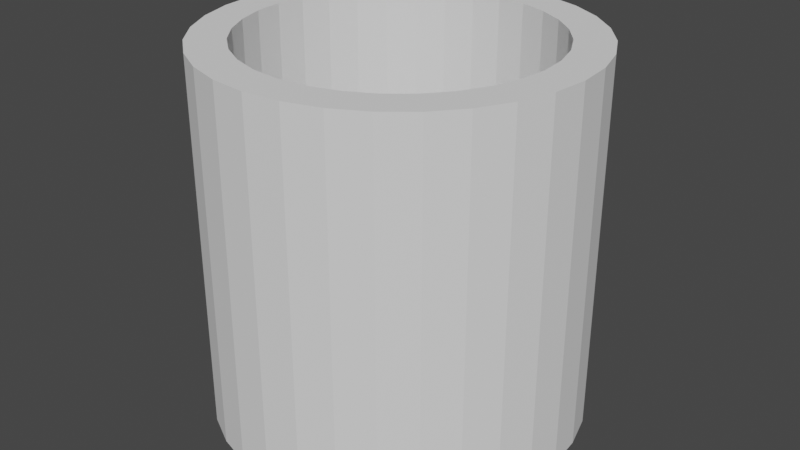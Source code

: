 # Source: Mug.blend  (saved by Blender 2.82.7; exported with 4.5.12 LTS)
import bpy
from mathutils import Matrix  # noqa: F401  (used for matrix-valued properties, if any)

bpy.ops.wm.read_factory_settings(use_empty=True)
scene = bpy.context.scene
scene.name = 'Scene'

# ---- world
world_world = bpy.data.worlds.new('World'); scene.world = world_world
world_world.use_nodes = True; world_world.node_tree.nodes.clear()
_N = world_world.node_tree.nodes; _L = world_world.node_tree.links
n0 = _N.new('ShaderNodeOutputWorld'); n0.name = 'World Output'; n0.location = (300, 300)
n1 = _N.new('ShaderNodeBackground'); n1.name = 'Background'; n1.location = (10, 300)
n1.inputs[0].default_value = (0.05088, 0.05088, 0.05088, 1.0)
_L.new(n1.outputs[0], n0.inputs[0])
n0.is_active_output = True
world_world.color = (0.05088, 0.05088, 0.05088)
world_world.use_sun_shadow = False
world_world.sun_shadow_jitter_overblur = 0.0

# ---- meshes
me_cylinder_001 = bpy.data.meshes.new('Cylinder.001')
me_cylinder_001.from_pydata([(0.0, 0.8, -0.7137), (0.1561, 0.7846, -0.7137), (0.3061, 0.7391, -0.7137), (0.4445, 0.6652, -0.7137), (0.5657, 0.5657, -0.7137), (0.6652, 0.4445, -0.7137), (0.7391, 0.3061, -0.7137), (0.7846, 0.1561, -0.7137), (0.8, 6.04e-08, -0.7137), (0.7846, -0.1561, -0.7137), (0.7391, -0.3061, -0.7137), (0.6652, -0.4445, -0.7137), (0.5657, -0.5657, -0.7137), (0.4445, -0.6652, -0.7137), (0.3061, -0.7391, -0.7137), (0.1561, -0.7846, -0.7137), (-2.607e-07, -0.8, -0.7137), (-0.1561, -0.7846, -0.7137), (-0.3061, -0.7391, -0.7137), (-0.4445, -0.6652, -0.7137), (-0.5657, -0.5657, -0.7137), (-0.6652, -0.4445, -0.7137), (-0.7391, -0.3061, -0.7137), (-0.7846, -0.1561, -0.7137), (-0.8, 7.725e-07, -0.7137), (-0.7846, 0.1561, -0.7137), (-0.7391, 0.3061, -0.7137), (-0.6652, 0.4445, -0.7137), (-0.5657, 0.5657, -0.7137), (-0.4445, 0.6652, -0.7137), (-0.3061, 0.7391, -0.7137), (-0.1561, 0.7846, -0.7137), (0.0, 1.0, -1.0), (0.0, 1.0, 1.0), (0.1951, 0.9808, -1.0), (0.1951, 0.9808, 1.0), (0.3827, 0.9239, -1.0), (0.3827, 0.9239, 1.0), (0.5556, 0.8315, -1.0), (0.5556, 0.8315, 1.0), (0.7071, 0.7071, -1.0), (0.7071, 0.7071, 1.0), (0.8315, 0.5556, -1.0), (0.8315, 0.5556, 1.0), (0.9239, 0.3827, -1.0), (0.9239, 0.3827, 1.0), (0.9808, 0.1951, -1.0), (0.9808, 0.1951, 1.0), (1.0, 7.55e-08, -1.0), (1.0, 7.55e-08, 1.0), (0.9808, -0.1951, -1.0), (0.9808, -0.1951, 1.0), (0.9239, -0.3827, -1.0), (0.9239, -0.3827, 1.0), (0.8315, -0.5556, -1.0), (0.8315, -0.5556, 1.0), (0.7071, -0.7071, -1.0), (0.7071, -0.7071, 1.0), (0.5556, -0.8315, -1.0), (0.5556, -0.8315, 1.0), (0.3827, -0.9239, -1.0), (0.3827, -0.9239, 1.0), (0.1951, -0.9808, -1.0), (0.1951, -0.9808, 1.0), (-3.258e-07, -1.0, -1.0), (-3.258e-07, -1.0, 1.0), (-0.1951, -0.9808, -1.0), (-0.1951, -0.9808, 1.0), (-0.3827, -0.9239, -1.0), (-0.3827, -0.9239, 1.0), (-0.5556, -0.8315, -1.0), (-0.5556, -0.8315, 1.0), (-0.7071, -0.7071, -1.0), (-0.7071, -0.7071, 1.0), (-0.8315, -0.5556, -1.0), (-0.8315, -0.5556, 1.0), (-0.9239, -0.3827, -1.0), (-0.9239, -0.3827, 1.0), (-0.9808, -0.1951, -1.0), (-0.9808, -0.1951, 1.0), (-1.0, 9.656e-07, -1.0), (-1.0, 9.656e-07, 1.0), (-0.9808, 0.1951, -1.0), (-0.9808, 0.1951, 1.0), (-0.9239, 0.3827, -1.0), (-0.9239, 0.3827, 1.0), (-0.8315, 0.5556, -1.0), (-0.8315, 0.5556, 1.0), (-0.7071, 0.7071, -1.0), (-0.7071, 0.7071, 1.0), (-0.5556, 0.8315, -1.0), (-0.5556, 0.8315, 1.0), (-0.3827, 0.9239, -1.0), (-0.3827, 0.9239, 1.0), (-0.1951, 0.9808, -1.0), (-0.1951, 0.9808, 1.0), (-0.7391, 0.3061, 1.0), (-0.6652, 0.4445, 1.0), (0.3061, 0.7391, 1.0), (0.1561, 0.7846, 1.0), (-0.7846, 0.1561, 1.0), (0.5657, 0.5657, 1.0), (0.4445, -0.6652, 1.0), (0.3061, -0.7391, 1.0), (0.6652, 0.4445, 1.0), (0.1561, -0.7846, 1.0), (-0.3061, -0.7391, 1.0), (-0.8, 7.725e-07, 1.0), (-0.3061, 0.7391, 1.0), (-0.4445, -0.6652, 1.0), (0.7846, -0.1561, 1.0), (0.5657, -0.5657, 1.0), (0.7391, -0.3061, 1.0), (0.8, 6.04e-08, 1.0), (-0.5657, 0.5657, 1.0), (-0.4445, 0.6652, 1.0), (-2.607e-07, -0.8, 1.0), (0.0, 0.8, 1.0), (0.7846, 0.1561, 1.0), (0.4445, 0.6652, 1.0), (0.7391, 0.3061, 1.0), (-0.7391, -0.3061, 1.0), (-0.6652, -0.4445, 1.0), (-0.7846, -0.1561, 1.0), (-0.5657, -0.5657, 1.0), (-0.1561, -0.7846, 1.0), (0.6652, -0.4445, 1.0), (-0.1561, 0.7846, 1.0)], [], [(0, 1, 99, 117), (1, 2, 98, 99), (2, 3, 119, 98), (3, 4, 101, 119), (4, 5, 104, 101), (5, 6, 120, 104), (6, 7, 118, 120), (7, 8, 113, 118), (8, 9, 110, 113), (9, 10, 112, 110), (10, 11, 126, 112), (11, 12, 111, 126), (12, 13, 102, 111), (13, 14, 103, 102), (14, 15, 105, 103), (15, 16, 116, 105), (16, 17, 125, 116), (17, 18, 106, 125), (18, 19, 109, 106), (19, 20, 124, 109), (20, 21, 122, 124), (21, 22, 121, 122), (22, 23, 123, 121), (23, 24, 107, 123), (24, 25, 100, 107), (25, 26, 96, 100), (26, 27, 97, 96), (27, 28, 114, 97), (28, 29, 115, 114), (29, 30, 108, 115), (30, 31, 127, 108), (31, 0, 117, 127), (0, 31, 30, 29, 28, 27, 26, 25, 24, 23, 22, 21, 20, 19, 18, 17, 16, 15, 14, 13, 12, 11, 10, 9, 8, 7, 6, 5, 4, 3, 2, 1), (32, 33, 35, 34), (34, 35, 37, 36), (36, 37, 39, 38), (38, 39, 41, 40), (40, 41, 43, 42), (42, 43, 45, 44), (44, 45, 47, 46), (46, 47, 49, 48), (48, 49, 51, 50), (50, 51, 53, 52), (52, 53, 55, 54), (54, 55, 57, 56), (56, 57, 59, 58), (58, 59, 61, 60), (60, 61, 63, 62), (62, 63, 65, 64), (64, 65, 67, 66), (66, 67, 69, 68), (68, 69, 71, 70), (70, 71, 73, 72), (72, 73, 75, 74), (74, 75, 77, 76), (76, 77, 79, 78), (78, 79, 81, 80), (80, 81, 83, 82), (82, 83, 85, 84), (84, 85, 87, 86), (86, 87, 89, 88), (88, 89, 91, 90), (90, 91, 93, 92), (35, 33, 95, 93, 91, 89, 87, 85, 83, 81, 107, 100, 96, 97, 114, 115, 108, 127, 117, 99, 98, 119, 101, 104, 120, 118, 113, 49, 47, 45, 43, 41, 39, 37), (92, 93, 95, 94), (94, 95, 33, 32), (32, 34, 36, 38, 40, 42, 44, 46, 48, 50, 52, 54, 56, 58, 60, 62, 64, 66, 68, 70, 72, 74, 76, 78, 80, 82, 84, 86, 88, 90, 92, 94), (49, 113, 110, 112, 126, 111, 102, 103, 105, 116, 125, 106, 109, 124, 122, 121, 123, 107, 81, 79, 77, 75, 73, 71, 69, 67, 65, 63, 61, 59, 57, 55, 53, 51)])
_uv = me_cylinder_001.uv_layers.new(name='UVMap')
_uv.uv.foreach_set('vector', [1.0, 0.5, 0.9688, 0.5, 0.9688, 0.976, 1.0, 0.976, 0.9688, 0.5, 0.9375, 0.5, 0.9375, 0.976, 0.9688, 0.976, 0.9375, 0.5, 0.9062, 0.5, 0.9062, 0.976, 0.9375, 0.976, 0.9062, 0.5, 0.875, 0.5, 0.875, 0.976, 0.9062, 0.976, 0.875, 0.5, 0.8438, 0.5, 0.8438, 0.976, 0.875, 0.976, 0.8438, 0.5, 0.8125, 0.5, 0.8125, 0.976, 0.8438, 0.976, 0.8125, 0.5, 0.7812, 0.5, 0.7812, 0.976, 0.8125, 0.976, 0.7812, 0.5, 0.75, 0.5, 0.75, 0.976, 0.7812, 0.976, 0.75, 0.5, 0.7188, 0.5, 0.7187, 0.976, 0.75, 0.976, 0.7188, 0.5, 0.6875, 0.5, 0.6875, 0.976, 0.7187, 0.976, 0.6875, 0.5, 0.6562, 0.5, 0.6562, 0.976, 0.6875, 0.976, 0.6562, 0.5, 0.625, 0.5, 0.625, 0.976, 0.6562, 0.976, 0.625, 0.5, 0.5938, 0.5, 0.5938, 0.976, 0.625, 0.976, 0.5938, 0.5, 0.5625, 0.5, 0.5625, 0.976, 0.5938, 0.976, 0.5625, 0.5, 0.5312, 0.5, 0.5312, 0.976, 0.5625, 0.976, 0.5312, 0.5, 0.5, 0.5, 0.5, 0.976, 0.5312, 0.976, 0.5, 0.5, 0.4688, 0.5, 0.4687, 0.976, 0.5, 0.976, 0.4688, 0.5, 0.4375, 0.5, 0.4375, 0.976, 0.4687, 0.976, 0.4375, 0.5, 0.4062, 0.5, 0.4062, 0.976, 0.4375, 0.976, 0.4062, 0.5, 0.375, 0.5, 0.375, 0.976, 0.4062, 0.976, 0.375, 0.5, 0.3438, 0.5, 0.3438, 0.976, 0.375, 0.976, 0.3438, 0.5, 0.3125, 0.5, 0.3125, 0.976, 0.3438, 0.976, 0.3125, 0.5, 0.2812, 0.5, 0.2812, 0.976, 0.3125, 0.976, 0.2812, 0.5, 0.25, 0.5, 0.25, 0.976, 0.2812, 0.976, 0.25, 0.5, 0.2188, 0.5, 0.2188, 0.976, 0.25, 0.976, 0.2188, 0.5, 0.1875, 0.5, 0.1875, 0.976, 0.2188, 0.976, 0.1875, 0.5, 0.1562, 0.5, 0.1562, 0.976, 0.1875, 0.976, 0.1562, 0.5, 0.125, 0.5, 0.125, 0.976, 0.1562, 0.976, 0.125, 0.5, 0.09375, 0.5, 0.09375, 0.976, 0.125, 0.976, 0.09375, 0.5, 0.0625, 0.5, 0.0625, 0.976, 0.09375, 0.976, 0.0625, 0.5, 0.03125, 0.5, 0.03125, 0.976, 0.0625, 0.976, 0.03125, 0.5, 0.0, 0.5, 0.0, 0.976, 0.03125, 0.976, 0.75, 0.49, 0.7032, 0.4854, 0.6582, 0.4717, 0.6167, 0.4496, 0.5803, 0.4197, 0.5504, 0.3833, 0.5283, 0.3418, 0.5146, 0.2968, 0.51, 0.25, 0.5146, 0.2032, 0.5283, 0.1582, 0.5504, 0.1167, 0.5803, 0.08029, 0.6167, 0.05045, 0.6582, 0.02827, 0.7032, 0.01461, 0.75, 0.01, 0.7968, 0.01461, 0.8418, 0.02827, 0.8833, 0.05045, 0.9197, 0.08029, 0.9496, 0.1167, 0.9717, 0.1582, 0.9854, 0.2032, 0.99, 0.25, 0.9854, 0.2968, 0.9717, 0.3418, 0.9496, 0.3833, 0.9197, 0.4197, 0.8833, 0.4496, 0.8418, 0.4717, 0.7968, 0.4854, 1.0, 0.5, 1.0, 1.0, 0.9688, 1.0, 0.9688, 0.5, 0.9688, 0.5, 0.9688, 1.0, 0.9375, 1.0, 0.9375, 0.5, 0.9375, 0.5, 0.9375, 1.0, 0.9062, 1.0, 0.9062, 0.5, 0.9062, 0.5, 0.9062, 1.0, 0.875, 1.0, 0.875, 0.5, 0.875, 0.5, 0.875, 1.0, 0.8438, 1.0, 0.8438, 0.5, 0.8438, 0.5, 0.8438, 1.0, 0.8125, 1.0, 0.8125, 0.5, 0.8125, 0.5, 0.8125, 1.0, 0.7812, 1.0, 0.7812, 0.5, 0.7812, 0.5, 0.7812, 1.0, 0.75, 1.0, 0.75, 0.5, 0.75, 0.5, 0.75, 1.0, 0.7188, 1.0, 0.7188, 0.5, 0.7188, 0.5, 0.7188, 1.0, 0.6875, 1.0, 0.6875, 0.5, 0.6875, 0.5, 0.6875, 1.0, 0.6562, 1.0, 0.6562, 0.5, 0.6562, 0.5, 0.6562, 1.0, 0.625, 1.0, 0.625, 0.5, 0.625, 0.5, 0.625, 1.0, 0.5938, 1.0, 0.5938, 0.5, 0.5938, 0.5, 0.5938, 1.0, 0.5625, 1.0, 0.5625, 0.5, 0.5625, 0.5, 0.5625, 1.0, 0.5312, 1.0, 0.5312, 0.5, 0.5312, 0.5, 0.5312, 1.0, 0.5, 1.0, 0.5, 0.5, 0.5, 0.5, 0.5, 1.0, 0.4688, 1.0, 0.4688, 0.5, 0.4688, 0.5, 0.4688, 1.0, 0.4375, 1.0, 0.4375, 0.5, 0.4375, 0.5, 0.4375, 1.0, 0.4062, 1.0, 0.4062, 0.5, 0.4062, 0.5, 0.4062, 1.0, 0.375, 1.0, 0.375, 0.5, 0.375, 0.5, 0.375, 1.0, 0.3438, 1.0, 0.3438, 0.5, 0.3438, 0.5, 0.3438, 1.0, 0.3125, 1.0, 0.3125, 0.5, 0.3125, 0.5, 0.3125, 1.0, 0.2812, 1.0, 0.2812, 0.5, 0.2812, 0.5, 0.2812, 1.0, 0.25, 1.0, 0.25, 0.5, 0.25, 0.5, 0.25, 1.0, 0.2188, 1.0, 0.2188, 0.5, 0.2188, 0.5, 0.2188, 1.0, 0.1875, 1.0, 0.1875, 0.5, 0.1875, 0.5, 0.1875, 1.0, 0.1562, 1.0, 0.1562, 0.5, 0.1562, 0.5, 0.1562, 1.0, 0.125, 1.0, 0.125, 0.5, 0.125, 0.5, 0.125, 1.0, 0.09375, 1.0, 0.09375, 0.5, 0.09375, 0.5, 0.09375, 1.0, 0.0625, 1.0, 0.0625, 0.5, 0.2968, 0.4854, 0.25, 0.49, 0.2032, 0.4854, 0.1582, 0.4717, 0.1167, 0.4496, 0.08029, 0.4197, 0.05045, 0.3833, 0.02827, 0.3418, 0.01461, 0.2968, 0.01, 0.25, 0.058, 0.25, 0.06169, 0.2875, 0.07262, 0.3235, 0.09036, 0.3567, 0.1142, 0.3858, 0.1433, 0.4096, 0.1765, 0.4274, 0.2125, 0.4383, 0.25, 0.442, 0.2875, 0.4383, 0.3235, 0.4274, 0.3567, 0.4096, 0.3858, 0.3858, 0.4096, 0.3567, 0.4274, 0.3235, 0.4383, 0.2875, 0.442, 0.25, 0.49, 0.25, 0.4854, 0.2968, 0.4717, 0.3418, 0.4496, 0.3833, 0.4197, 0.4197, 0.3833, 0.4496, 0.3418, 0.4717, 0.0625, 0.5, 0.0625, 1.0, 0.03125, 1.0, 0.03125, 0.5, 0.03125, 0.5, 0.03125, 1.0, 0.0, 1.0, 0.0, 0.5, 0.75, 0.49, 0.7968, 0.4854, 0.8418, 0.4717, 0.8833, 0.4496, 0.9197, 0.4197, 0.9496, 0.3833, 0.9717, 0.3418, 0.9854, 0.2968, 0.99, 0.25, 0.9854, 0.2032, 0.9717, 0.1582, 0.9496, 0.1167, 0.9197, 0.08029, 0.8833, 0.05045, 0.8418, 0.02827, 0.7968, 0.01461, 0.75, 0.01, 0.7032, 0.01461, 0.6582, 0.02827, 0.6167, 0.05045, 0.5803, 0.08029, 0.5504, 0.1167, 0.5283, 0.1582, 0.5146, 0.2032, 0.51, 0.25, 0.5146, 0.2968, 0.5283, 0.3418, 0.5504, 0.3833, 0.5803, 0.4197, 0.6167, 0.4496, 0.6582, 0.4717, 0.7032, 0.4854, 0.49, 0.25, 0.442, 0.25, 0.4383, 0.2125, 0.4274, 0.1765, 0.4096, 0.1433, 0.3858, 0.1142, 0.3567, 0.09036, 0.3235, 0.07262, 0.2875, 0.06169, 0.25, 0.058, 0.2125, 0.06169, 0.1765, 0.07262, 0.1433, 0.09036, 0.1142, 0.1142, 0.09036, 0.1433, 0.07261, 0.1765, 0.06169, 0.2125, 0.058, 0.25, 0.01, 0.25, 0.01461, 0.2032, 0.02827, 0.1582, 0.05045, 0.1167, 0.08029, 0.08029, 0.1167, 0.05045, 0.1582, 0.02827, 0.2032, 0.01461, 0.25, 0.01, 0.2968, 0.01461, 0.3418, 0.02827, 0.3833, 0.05045, 0.4197, 0.08029, 0.4496, 0.1167, 0.4717, 0.1582, 0.4854, 0.2032])
me_cylinder_001.use_remesh_fix_poles = True
me_cylinder_001.use_remesh_preserve_attributes = False
me_cylinder_001.use_mirror_vertex_groups = False
me_cylinder_001.update()
me_cylinder_002 = bpy.data.meshes.new('Cylinder.002')
me_cylinder_002.from_pydata([(0.0, 0.8, -0.7137), (0.1561, 0.7846, -0.7137), (0.3061, 0.7391, -0.7137), (0.4445, 0.6652, -0.7137), (0.5657, 0.5657, -0.7137), (0.6652, 0.4445, -0.7137), (0.7391, 0.3061, -0.7137), (0.7846, 0.1561, -0.7137), (0.8, 6.04e-08, -0.7137), (0.7846, -0.1561, -0.7137), (0.7391, -0.3061, -0.7137), (0.6652, -0.4445, -0.7137), (0.5657, -0.5657, -0.7137), (0.4445, -0.6652, -0.7137), (0.3061, -0.7391, -0.7137), (0.1561, -0.7846, -0.7137), (-2.607e-07, -0.8, -0.7137), (-0.1561, -0.7846, -0.7137), (-0.3061, -0.7391, -0.7137), (-0.4445, -0.6652, -0.7137), (-0.5657, -0.5657, -0.7137), (-0.6652, -0.4445, -0.7137), (-0.7391, -0.3061, -0.7137), (-0.7846, -0.1561, -0.7137), (-0.8, 7.725e-07, -0.7137), (-0.7846, 0.1561, -0.7137), (-0.7391, 0.3061, -0.7137), (-0.6652, 0.4445, -0.7137), (-0.5657, 0.5657, -0.7137), (-0.4445, 0.6652, -0.7137), (-0.3061, 0.7391, -0.7137), (-0.1561, 0.7846, -0.7137)], [], [(0, 31, 30, 29, 28, 27, 26, 25, 24, 23, 22, 21, 20, 19, 18, 17, 16, 15, 14, 13, 12, 11, 10, 9, 8, 7, 6, 5, 4, 3, 2, 1)])
_uv = me_cylinder_002.uv_layers.new(name='UVMap')
_uv.uv.foreach_set('vector', [0.75, 0.49, 0.7032, 0.4854, 0.6582, 0.4717, 0.6167, 0.4496, 0.5803, 0.4197, 0.5504, 0.3833, 0.5283, 0.3418, 0.5146, 0.2968, 0.51, 0.25, 0.5146, 0.2032, 0.5283, 0.1582, 0.5504, 0.1167, 0.5803, 0.08029, 0.6167, 0.05045, 0.6582, 0.02827, 0.7032, 0.01461, 0.75, 0.01, 0.7968, 0.01461, 0.8418, 0.02827, 0.8833, 0.05045, 0.9197, 0.08029, 0.9496, 0.1167, 0.9717, 0.1582, 0.9854, 0.2032, 0.99, 0.25, 0.9854, 0.2968, 0.9717, 0.3418, 0.9496, 0.3833, 0.9197, 0.4197, 0.8833, 0.4496, 0.8418, 0.4717, 0.7968, 0.4854])
me_cylinder_002.use_remesh_fix_poles = True
me_cylinder_002.use_remesh_preserve_attributes = False
me_cylinder_002.use_mirror_vertex_groups = False
me_cylinder_002.update()

# ---- objects
ob_cylinder = bpy.data.objects.new('Cylinder', me_cylinder_001)
ob_floormesh = bpy.data.objects.new('floorMesh', me_cylinder_002)

# ---- transforms, parenting, visibility, modifiers, constraints
ob_cylinder.location = (0.0, 0.0, 0.0)
ob_cylinder.lineart.crease_threshold = 0.0
ob_floormesh.location = (0.0, 0.0, 0.0)
ob_floormesh.lineart.crease_threshold = 0.0

# ---- collection membership
scene.collection.objects.link(ob_cylinder)
scene.collection.objects.link(ob_floormesh)

# ---- scene / render settings (as saved in the file)
scene.frame_start = 1; scene.frame_end = 250; scene.frame_set(1)
scene.render.engine = 'BLENDER_EEVEE_NEXT'
scene.cycles.use_denoising = False
scene.cycles.samples = 128
scene.cycles.sampling_pattern = 'TABULATED_SOBOL'
scene.cycles.use_adaptive_sampling = False
scene.cycles.use_light_tree = False
scene.view_settings.view_transform = 'Filmic'
bpy.context.view_layer.update()

# ---- added for rendering (the .blend has no active camera and no usable light): camera, sun
cam_auto = bpy.data.cameras.new('AutoCamera')
cam_auto.lens = 50.0
cam_auto.sensor_width = 36.0
cam_auto.clip_end = 1000.0
ob_auto_camera = bpy.data.objects.new('AutoCamera', cam_auto)
scene.collection.objects.link(ob_auto_camera)
ob_auto_camera.location = (3.20507, -3.84609, 2.56406)
ob_auto_camera.rotation_euler = (1.09748, -7.21219e-08, 0.694738)
scene.camera = ob_auto_camera
light_auto_sun = bpy.data.lights.new('AutoSun', 'SUN')
light_auto_sun.energy = 3.0
light_auto_sun.angle = 0.0523599
ob_auto_sun = bpy.data.objects.new('AutoSun', light_auto_sun)
scene.collection.objects.link(ob_auto_sun)
ob_auto_sun.rotation_euler = (0.872665, 0.174533, 0.523599)
bpy.context.view_layer.update()
